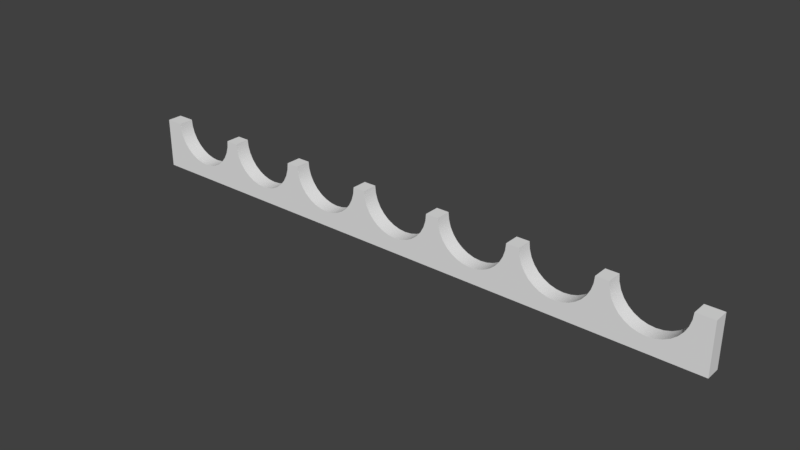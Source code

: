 # Source: Wine_Scallop_30.blend  (saved by Blender 2.78.0; exported with 4.5.12 LTS)
import bpy
from mathutils import Matrix  # noqa: F401  (used for matrix-valued properties, if any)

bpy.ops.wm.read_factory_settings(use_empty=True)
scene = bpy.context.scene
scene.name = 'Scene'

# ---- collections
col_collection_1 = bpy.data.collections.new('Collection 1'); scene.collection.children.link(col_collection_1)

# ---- world
world_world = bpy.data.worlds.new('World'); scene.world = world_world
world_world.color = (0.05088, 0.05088, 0.05088)
world_world.use_sun_shadow = False
world_world.sun_shadow_jitter_overblur = 0.0
world_world.cycles.sampling_method = 'MANUAL'

# ---- meshes
me_circle = bpy.data.meshes.new('Circle')
me_circle.from_pydata([(0.02222, -0.01905, 0.0635), (0.02308, -0.01905, 0.05483), (0.02561, -0.01905, 0.04649), (0.02972, -0.01905, 0.0388), (0.03524, -0.01905, 0.03207), (0.04198, -0.01905, 0.02654), (0.04966, -0.01905, 0.02243), (0.058, -0.01905, 0.0199), (0.06667, -0.01905, 0.01905), (0.07535, -0.01905, 0.0199), (0.08369, -0.01905, 0.02243), (0.09137, -0.01905, 0.02654), (0.09811, -0.01905, 0.03207), (0.1036, -0.01905, 0.0388), (0.1077, -0.01905, 0.04649), (0.1103, -0.01905, 0.05483), (0.1111, -0.01905, 0.0635), (0.0, -0.01905, 0.0635), (0.127, -0.01905, 0.0635), (0.1279, -0.01905, 0.05483), (0.1304, -0.01905, 0.04649), (0.1345, -0.01905, 0.0388), (0.14, -0.01905, 0.03207), (0.1468, -0.01905, 0.02654), (0.1544, -0.01905, 0.02243), (0.1628, -0.01905, 0.0199), (0.1714, -0.01905, 0.01905), (0.1801, -0.01905, 0.0199), (0.1885, -0.01905, 0.02243), (0.1961, -0.01905, 0.02654), (0.2029, -0.01905, 0.03207), (0.2084, -0.01905, 0.0388), (0.2125, -0.01905, 0.04649), (0.215, -0.01905, 0.05483), (0.2159, -0.01905, 0.0635), (0.1191, -0.01905, 0.0635), (0.2318, -0.01905, 0.0635), (0.2326, -0.01905, 0.05483), (0.2352, -0.01905, 0.04649), (0.2393, -0.01905, 0.0388), (0.2448, -0.01905, 0.03207), (0.2515, -0.01905, 0.02654), (0.2592, -0.01905, 0.02243), (0.2676, -0.01905, 0.0199), (0.2762, -0.01905, 0.01905), (0.2849, -0.01905, 0.0199), (0.2932, -0.01905, 0.02243), (0.3009, -0.01905, 0.02654), (0.3077, -0.01905, 0.03207), (0.3132, -0.01905, 0.0388), (0.3173, -0.01905, 0.04649), (0.3198, -0.01905, 0.05483), (0.3207, -0.01905, 0.0635), (0.2238, -0.01905, 0.0635), (0.3365, -0.01905, 0.0635), (0.3374, -0.01905, 0.05483), (0.3399, -0.01905, 0.04649), (0.344, -0.01905, 0.0388), (0.3496, -0.01905, 0.03207), (0.3563, -0.01905, 0.02654), (0.364, -0.01905, 0.02243), (0.3723, -0.01905, 0.0199), (0.381, -0.01905, 0.01905), (0.3897, -0.01905, 0.0199), (0.398, -0.01905, 0.02243), (0.4057, -0.01905, 0.02654), (0.4124, -0.01905, 0.03207), (0.418, -0.01905, 0.0388), (0.4221, -0.01905, 0.04649), (0.4246, -0.01905, 0.05483), (0.4254, -0.01905, 0.0635), (0.3286, -0.01905, 0.0635), (0.4413, -0.01905, 0.0635), (0.4422, -0.01905, 0.05483), (0.4447, -0.01905, 0.04649), (0.4488, -0.01905, 0.0388), (0.4543, -0.01905, 0.03207), (0.4611, -0.01905, 0.02654), (0.4688, -0.01905, 0.02243), (0.4771, -0.01905, 0.0199), (0.4858, -0.01905, 0.01905), (0.4944, -0.01905, 0.0199), (0.5028, -0.01905, 0.02243), (0.5105, -0.01905, 0.02654), (0.5172, -0.01905, 0.03207), (0.5227, -0.01905, 0.0388), (0.5268, -0.01905, 0.04649), (0.5294, -0.01905, 0.05483), (0.5302, -0.01905, 0.0635), (0.4334, -0.01905, 0.0635), (0.5461, -0.01905, 0.0635), (0.547, -0.01905, 0.05483), (0.5495, -0.01905, 0.04649), (0.5536, -0.01905, 0.0388), (0.5591, -0.01905, 0.03207), (0.5659, -0.01905, 0.02654), (0.5735, -0.01905, 0.02243), (0.5819, -0.01905, 0.0199), (0.5905, -0.01905, 0.01905), (0.5992, -0.01905, 0.0199), (0.6076, -0.01905, 0.02243), (0.6152, -0.01905, 0.02654), (0.622, -0.01905, 0.03207), (0.6275, -0.01905, 0.0388), (0.6316, -0.01905, 0.04649), (0.6341, -0.01905, 0.05483), (0.635, -0.01905, 0.0635), (0.5382, -0.01905, 0.0635), (0.6509, -0.01905, 0.0635), (0.6517, -0.01905, 0.05483), (0.6543, -0.01905, 0.04649), (0.6584, -0.01905, 0.0388), (0.6639, -0.01905, 0.03207), (0.6706, -0.01905, 0.02654), (0.6783, -0.01905, 0.02243), (0.6867, -0.01905, 0.0199), (0.6953, -0.01905, 0.01905), (0.704, -0.01905, 0.0199), (0.7123, -0.01905, 0.02243), (0.72, -0.01905, 0.02654), (0.7268, -0.01905, 0.03207), (0.7323, -0.01905, 0.0388), (0.7364, -0.01905, 0.04649), (0.7389, -0.01905, 0.05483), (0.7398, -0.01905, 0.0635), (0.762, -0.01905, 0.0635), (0.6429, -0.01905, 0.0635), (0.0, -0.01905, 0.0), (0.762, -0.01905, 0.0), (0.02222, -1.863e-09, 0.0635), (0.02308, -1.863e-09, 0.05483), (0.02561, -1.863e-09, 0.04649), (0.02972, 0.0, 0.0388), (0.03524, 0.0, 0.03207), (0.04198, 0.0, 0.02654), (0.04966, 0.0, 0.02243), (0.058, 0.0, 0.0199), (0.06667, 0.0, 0.01905), (0.07535, 0.0, 0.0199), (0.08369, 0.0, 0.02243), (0.09137, 0.0, 0.02654), (0.09811, 0.0, 0.03207), (0.1036, 0.0, 0.0388), (0.1077, -1.863e-09, 0.04649), (0.1103, -1.863e-09, 0.05483), (0.1111, -1.863e-09, 0.0635), (0.0, -1.863e-09, 0.0635), (0.127, -1.863e-09, 0.0635), (0.1279, -1.863e-09, 0.05483), (0.1304, -1.863e-09, 0.04649), (0.1345, 0.0, 0.0388), (0.14, 0.0, 0.03207), (0.1468, 0.0, 0.02654), (0.1544, 0.0, 0.02243), (0.1628, 0.0, 0.0199), (0.1714, 0.0, 0.01905), (0.1801, 0.0, 0.0199), (0.1885, 0.0, 0.02243), (0.1961, 0.0, 0.02654), (0.2029, 0.0, 0.03207), (0.2084, 0.0, 0.0388), (0.2125, -1.863e-09, 0.04649), (0.215, -1.863e-09, 0.05483), (0.2159, -1.863e-09, 0.0635), (0.1191, -1.863e-09, 0.0635), (0.2318, -1.863e-09, 0.0635), (0.2326, -1.863e-09, 0.05483), (0.2352, -1.863e-09, 0.04649), (0.2393, 0.0, 0.0388), (0.2448, 0.0, 0.03207), (0.2515, 0.0, 0.02654), (0.2592, 0.0, 0.02243), (0.2676, 0.0, 0.0199), (0.2762, 0.0, 0.01905), (0.2849, 0.0, 0.0199), (0.2932, 0.0, 0.02243), (0.3009, 0.0, 0.02654), (0.3077, 0.0, 0.03207), (0.3132, 0.0, 0.0388), (0.3173, -1.863e-09, 0.04649), (0.3198, -1.863e-09, 0.05483), (0.3207, -1.863e-09, 0.0635), (0.2238, -1.863e-09, 0.0635), (0.3365, -1.863e-09, 0.0635), (0.3374, -1.863e-09, 0.05483), (0.3399, -1.863e-09, 0.04649), (0.344, 0.0, 0.0388), (0.3496, 0.0, 0.03207), (0.3563, 0.0, 0.02654), (0.364, 0.0, 0.02243), (0.3723, 0.0, 0.0199), (0.381, 0.0, 0.01905), (0.3897, 0.0, 0.0199), (0.398, 0.0, 0.02243), (0.4057, 0.0, 0.02654), (0.4124, 0.0, 0.03207), (0.418, 0.0, 0.0388), (0.4221, -1.863e-09, 0.04649), (0.4246, -1.863e-09, 0.05483), (0.4254, -1.863e-09, 0.0635), (0.3286, -1.863e-09, 0.0635), (0.4413, -1.863e-09, 0.0635), (0.4422, -1.863e-09, 0.05483), (0.4447, -1.863e-09, 0.04649), (0.4488, 0.0, 0.0388), (0.4543, 0.0, 0.03207), (0.4611, 0.0, 0.02654), (0.4688, 0.0, 0.02243), (0.4771, 0.0, 0.0199), (0.4858, 0.0, 0.01905), (0.4944, 0.0, 0.0199), (0.5028, 0.0, 0.02243), (0.5105, 0.0, 0.02654), (0.5172, 0.0, 0.03207), (0.5227, 0.0, 0.0388), (0.5268, -1.863e-09, 0.04649), (0.5294, -1.863e-09, 0.05483), (0.5302, -1.863e-09, 0.0635), (0.4334, -1.863e-09, 0.0635), (0.5461, -1.863e-09, 0.0635), (0.547, -1.863e-09, 0.05483), (0.5495, -1.863e-09, 0.04649), (0.5536, 0.0, 0.0388), (0.5591, 0.0, 0.03207), (0.5659, 0.0, 0.02654), (0.5735, 0.0, 0.02243), (0.5819, 0.0, 0.0199), (0.5905, 0.0, 0.01905), (0.5992, 0.0, 0.0199), (0.6076, 0.0, 0.02243), (0.6152, 0.0, 0.02654), (0.622, 0.0, 0.03207), (0.6275, 0.0, 0.0388), (0.6316, -1.863e-09, 0.04649), (0.6341, -1.863e-09, 0.05483), (0.635, -1.863e-09, 0.0635), (0.5382, -1.863e-09, 0.0635), (0.6509, -1.863e-09, 0.0635), (0.6517, -1.863e-09, 0.05483), (0.6543, -1.863e-09, 0.04649), (0.6584, 0.0, 0.0388), (0.6639, 0.0, 0.03207), (0.6706, 0.0, 0.02654), (0.6783, 0.0, 0.02243), (0.6867, 0.0, 0.0199), (0.6953, 0.0, 0.01905), (0.704, 0.0, 0.0199), (0.7123, 0.0, 0.02243), (0.72, 0.0, 0.02654), (0.7268, 0.0, 0.03207), (0.7323, 0.0, 0.0388), (0.7364, -1.863e-09, 0.04649), (0.7389, -1.863e-09, 0.05483), (0.7398, -1.863e-09, 0.0635), (0.762, -1.863e-09, 0.0635), (0.6429, -1.863e-09, 0.0635), (0.0, 0.0, 0.0), (0.762, 0.0, 0.0), (0.02308, -0.01905, 0.05483), (0.02222, -0.01905, 0.0635), (0.02222, -0.01905, 0.0635), (0.02561, -0.01905, 0.04649), (0.02972, -0.01905, 0.0388), (0.03524, -0.01905, 0.03207), (0.04198, -0.01905, 0.02654), (0.04966, -0.01905, 0.02243), (0.058, -0.01905, 0.0199), (0.06667, -0.01905, 0.01905), (0.07535, -0.01905, 0.0199), (0.08369, -0.01905, 0.02243), (0.09137, -0.01905, 0.02654), (0.09811, -0.01905, 0.03207), (0.1036, -0.01905, 0.0388), (0.1077, -0.01905, 0.04649), (0.1103, -0.01905, 0.05483), (0.1111, -0.01905, 0.0635), (0.1111, -0.01905, 0.0635), (0.0, -0.01905, 0.0635), (0.0, -0.01905, 0.0635), (0.1279, -0.01905, 0.05483), (0.127, -0.01905, 0.0635), (0.127, -0.01905, 0.0635), (0.1304, -0.01905, 0.04649), (0.1345, -0.01905, 0.0388), (0.14, -0.01905, 0.03207), (0.1468, -0.01905, 0.02654), (0.1544, -0.01905, 0.02243), (0.1628, -0.01905, 0.0199), (0.1714, -0.01905, 0.01905), (0.1801, -0.01905, 0.0199), (0.1885, -0.01905, 0.02243), (0.1961, -0.01905, 0.02654), (0.2029, -0.01905, 0.03207), (0.2084, -0.01905, 0.0388), (0.2125, -0.01905, 0.04649), (0.215, -0.01905, 0.05483), (0.2159, -0.01905, 0.0635), (0.2159, -0.01905, 0.0635), (0.1191, -0.01905, 0.0635), (0.2326, -0.01905, 0.05483), (0.2318, -0.01905, 0.0635), (0.2318, -0.01905, 0.0635), (0.2352, -0.01905, 0.04649), (0.2393, -0.01905, 0.0388), (0.2448, -0.01905, 0.03207), (0.2515, -0.01905, 0.02654), (0.2592, -0.01905, 0.02243), (0.2676, -0.01905, 0.0199), (0.2762, -0.01905, 0.01905), (0.2849, -0.01905, 0.0199), (0.2932, -0.01905, 0.02243), (0.3009, -0.01905, 0.02654), (0.3077, -0.01905, 0.03207), (0.3132, -0.01905, 0.0388), (0.3173, -0.01905, 0.04649), (0.3198, -0.01905, 0.05483), (0.3207, -0.01905, 0.0635), (0.3207, -0.01905, 0.0635), (0.2238, -0.01905, 0.0635), (0.3374, -0.01905, 0.05483), (0.3365, -0.01905, 0.0635), (0.3365, -0.01905, 0.0635), (0.3399, -0.01905, 0.04649), (0.344, -0.01905, 0.0388), (0.3496, -0.01905, 0.03207), (0.3563, -0.01905, 0.02654), (0.364, -0.01905, 0.02243), (0.3723, -0.01905, 0.0199), (0.381, -0.01905, 0.01905), (0.3897, -0.01905, 0.0199), (0.398, -0.01905, 0.02243), (0.4057, -0.01905, 0.02654), (0.4124, -0.01905, 0.03207), (0.418, -0.01905, 0.0388), (0.4221, -0.01905, 0.04649), (0.4246, -0.01905, 0.05483), (0.4254, -0.01905, 0.0635), (0.4254, -0.01905, 0.0635), (0.3286, -0.01905, 0.0635), (0.4422, -0.01905, 0.05483), (0.4413, -0.01905, 0.0635), (0.4413, -0.01905, 0.0635), (0.4447, -0.01905, 0.04649), (0.4488, -0.01905, 0.0388), (0.4543, -0.01905, 0.03207), (0.4611, -0.01905, 0.02654), (0.4688, -0.01905, 0.02243), (0.4771, -0.01905, 0.0199), (0.4858, -0.01905, 0.01905), (0.4944, -0.01905, 0.0199), (0.5028, -0.01905, 0.02243), (0.5105, -0.01905, 0.02654), (0.5172, -0.01905, 0.03207), (0.5227, -0.01905, 0.0388), (0.5268, -0.01905, 0.04649), (0.5294, -0.01905, 0.05483), (0.5302, -0.01905, 0.0635), (0.5302, -0.01905, 0.0635), (0.4334, -0.01905, 0.0635), (0.547, -0.01905, 0.05483), (0.5461, -0.01905, 0.0635), (0.5461, -0.01905, 0.0635), (0.5495, -0.01905, 0.04649), (0.5536, -0.01905, 0.0388), (0.5591, -0.01905, 0.03207), (0.5659, -0.01905, 0.02654), (0.5735, -0.01905, 0.02243), (0.5819, -0.01905, 0.0199), (0.5905, -0.01905, 0.01905), (0.5992, -0.01905, 0.0199), (0.6076, -0.01905, 0.02243), (0.6152, -0.01905, 0.02654), (0.622, -0.01905, 0.03207), (0.6275, -0.01905, 0.0388), (0.6316, -0.01905, 0.04649), (0.6341, -0.01905, 0.05483), (0.635, -0.01905, 0.0635), (0.635, -0.01905, 0.0635), (0.5382, -0.01905, 0.0635), (0.6517, -0.01905, 0.05483), (0.6509, -0.01905, 0.0635), (0.6509, -0.01905, 0.0635), (0.6543, -0.01905, 0.04649), (0.6584, -0.01905, 0.0388), (0.6639, -0.01905, 0.03207), (0.6706, -0.01905, 0.02654), (0.6783, -0.01905, 0.02243), (0.6867, -0.01905, 0.0199), (0.6953, -0.01905, 0.01905), (0.704, -0.01905, 0.0199), (0.7123, -0.01905, 0.02243), (0.72, -0.01905, 0.02654), (0.7268, -0.01905, 0.03207), (0.7323, -0.01905, 0.0388), (0.7364, -0.01905, 0.04649), (0.7389, -0.01905, 0.05483), (0.7398, -0.01905, 0.0635), (0.7398, -0.01905, 0.0635), (0.762, -0.01905, 0.0635), (0.762, -0.01905, 0.0635), (0.6429, -0.01905, 0.0635), (0.0, -0.01905, 0.0), (0.0, -0.01905, 0.0), (0.762, -0.01905, 0.0), (0.762, -0.01905, 0.0), (0.02308, -1.863e-09, 0.05483), (0.02222, -1.863e-09, 0.0635), (0.02222, -1.863e-09, 0.0635), (0.02561, -1.863e-09, 0.04649), (0.02972, 0.0, 0.0388), (0.03524, 0.0, 0.03207), (0.04198, 0.0, 0.02654), (0.04966, 0.0, 0.02243), (0.058, 0.0, 0.0199), (0.06667, 0.0, 0.01905), (0.07535, 0.0, 0.0199), (0.08369, 0.0, 0.02243), (0.09137, 0.0, 0.02654), (0.09811, 0.0, 0.03207), (0.1036, 0.0, 0.0388), (0.1077, -1.863e-09, 0.04649), (0.1103, -1.863e-09, 0.05483), (0.1111, -1.863e-09, 0.0635), (0.1111, -1.863e-09, 0.0635), (0.0, -1.863e-09, 0.0635), (0.0, -1.863e-09, 0.0635), (0.1279, -1.863e-09, 0.05483), (0.127, -1.863e-09, 0.0635), (0.127, -1.863e-09, 0.0635), (0.1304, -1.863e-09, 0.04649), (0.1345, 0.0, 0.0388), (0.14, 0.0, 0.03207), (0.1468, 0.0, 0.02654), (0.1544, 0.0, 0.02243), (0.1628, 0.0, 0.0199), (0.1714, 0.0, 0.01905), (0.1801, 0.0, 0.0199), (0.1885, 0.0, 0.02243), (0.1961, 0.0, 0.02654), (0.2029, 0.0, 0.03207), (0.2084, 0.0, 0.0388), (0.2125, -1.863e-09, 0.04649), (0.215, -1.863e-09, 0.05483), (0.2159, -1.863e-09, 0.0635), (0.2159, -1.863e-09, 0.0635), (0.1191, -1.863e-09, 0.0635), (0.2326, -1.863e-09, 0.05483), (0.2318, -1.863e-09, 0.0635), (0.2318, -1.863e-09, 0.0635), (0.2352, -1.863e-09, 0.04649), (0.2393, 0.0, 0.0388), (0.2448, 0.0, 0.03207), (0.2515, 0.0, 0.02654), (0.2592, 0.0, 0.02243), (0.2676, 0.0, 0.0199), (0.2762, 0.0, 0.01905), (0.2849, 0.0, 0.0199), (0.2932, 0.0, 0.02243), (0.3009, 0.0, 0.02654), (0.3077, 0.0, 0.03207), (0.3132, 0.0, 0.0388), (0.3173, -1.863e-09, 0.04649), (0.3198, -1.863e-09, 0.05483), (0.3207, -1.863e-09, 0.0635), (0.3207, -1.863e-09, 0.0635), (0.2238, -1.863e-09, 0.0635), (0.3374, -1.863e-09, 0.05483), (0.3365, -1.863e-09, 0.0635), (0.3365, -1.863e-09, 0.0635), (0.3399, -1.863e-09, 0.04649), (0.344, 0.0, 0.0388), (0.3496, 0.0, 0.03207), (0.3563, 0.0, 0.02654), (0.364, 0.0, 0.02243), (0.3723, 0.0, 0.0199), (0.381, 0.0, 0.01905), (0.3897, 0.0, 0.0199), (0.398, 0.0, 0.02243), (0.4057, 0.0, 0.02654), (0.4124, 0.0, 0.03207), (0.418, 0.0, 0.0388), (0.4221, -1.863e-09, 0.04649), (0.4246, -1.863e-09, 0.05483), (0.4254, -1.863e-09, 0.0635), (0.4254, -1.863e-09, 0.0635), (0.3286, -1.863e-09, 0.0635), (0.4422, -1.863e-09, 0.05483), (0.4413, -1.863e-09, 0.0635), (0.4413, -1.863e-09, 0.0635), (0.4447, -1.863e-09, 0.04649), (0.4488, 0.0, 0.0388), (0.4543, 0.0, 0.03207), (0.4611, 0.0, 0.02654), (0.4688, 0.0, 0.02243), (0.4771, 0.0, 0.0199), (0.4858, 0.0, 0.01905), (0.4944, 0.0, 0.0199), (0.5028, 0.0, 0.02243), (0.5105, 0.0, 0.02654), (0.5172, 0.0, 0.03207), (0.5227, 0.0, 0.0388), (0.5268, -1.863e-09, 0.04649), (0.5294, -1.863e-09, 0.05483), (0.5302, -1.863e-09, 0.0635), (0.5302, -1.863e-09, 0.0635), (0.4334, -1.863e-09, 0.0635), (0.547, -1.863e-09, 0.05483), (0.5461, -1.863e-09, 0.0635), (0.5461, -1.863e-09, 0.0635), (0.5495, -1.863e-09, 0.04649), (0.5536, 0.0, 0.0388), (0.5591, 0.0, 0.03207), (0.5659, 0.0, 0.02654), (0.5735, 0.0, 0.02243), (0.5819, 0.0, 0.0199), (0.5905, 0.0, 0.01905), (0.5992, 0.0, 0.0199), (0.6076, 0.0, 0.02243), (0.6152, 0.0, 0.02654), (0.622, 0.0, 0.03207), (0.6275, 0.0, 0.0388), (0.6316, -1.863e-09, 0.04649), (0.6341, -1.863e-09, 0.05483), (0.635, -1.863e-09, 0.0635), (0.635, -1.863e-09, 0.0635), (0.5382, -1.863e-09, 0.0635), (0.6517, -1.863e-09, 0.05483), (0.6509, -1.863e-09, 0.0635), (0.6509, -1.863e-09, 0.0635), (0.6543, -1.863e-09, 0.04649), (0.6584, 0.0, 0.0388), (0.6639, 0.0, 0.03207), (0.6706, 0.0, 0.02654), (0.6783, 0.0, 0.02243), (0.6867, 0.0, 0.0199), (0.6953, 0.0, 0.01905), (0.704, 0.0, 0.0199), (0.7123, 0.0, 0.02243), (0.72, 0.0, 0.02654), (0.7268, 0.0, 0.03207), (0.7323, 0.0, 0.0388), (0.7364, -1.863e-09, 0.04649), (0.7389, -1.863e-09, 0.05483), (0.7398, -1.863e-09, 0.0635), (0.7398, -1.863e-09, 0.0635), (0.762, -1.863e-09, 0.0635), (0.762, -1.863e-09, 0.0635), (0.6429, -1.863e-09, 0.0635), (0.0, 0.0, 0.0), (0.0, 0.0, 0.0), (0.762, 0.0, 0.0), (0.762, 0.0, 0.0)], [], [(358, 337, 484, 505), (282, 279, 426, 429), (395, 394, 541, 542), (321, 338, 485, 468), (283, 282, 429, 430), (396, 395, 542, 543), (339, 340, 487, 486), (284, 283, 430, 431), (398, 397, 544, 545), (342, 339, 486, 489), (285, 284, 431, 432), (381, 400, 547, 528), (343, 342, 489, 490), (286, 285, 432, 433), (278, 401, 548, 425), (344, 343, 490, 491), (287, 286, 433, 434), (402, 403, 550, 549), (345, 344, 491, 492), (288, 287, 434, 435), (399, 404, 551, 546), (346, 345, 492, 493), (289, 288, 435, 436), (347, 346, 493, 494), (290, 289, 436, 437), (348, 347, 494, 495), (291, 290, 437, 438), (349, 348, 495, 496), (292, 291, 438, 439), (350, 349, 496, 497), (293, 292, 439, 440), (351, 350, 497, 498), (294, 293, 440, 441), (352, 351, 498, 499), (295, 294, 441, 442), (353, 352, 499, 500), (296, 295, 442, 443), (354, 353, 500, 501), (318, 297, 444, 465), (355, 354, 501, 502), (281, 298, 445, 428), (356, 355, 502, 503), (299, 300, 447, 446), (378, 357, 504, 525), (302, 299, 446, 449), (341, 358, 505, 488), (303, 302, 449, 450), (359, 360, 507, 506), (304, 303, 450, 451), (362, 359, 506, 509), (305, 304, 451, 452), (363, 362, 509, 510), (306, 305, 452, 453), (364, 363, 510, 511), (307, 306, 453, 454), (365, 364, 511, 512), (308, 307, 454, 455), (366, 365, 512, 513), (309, 308, 455, 456), (367, 366, 513, 514), (310, 309, 456, 457), (368, 367, 514, 515), (311, 310, 457, 458), (369, 368, 515, 516), (312, 311, 458, 459), (370, 369, 516, 517), (313, 312, 459, 460), (371, 370, 517, 518), (314, 313, 460, 461), (372, 371, 518, 519), (315, 314, 461, 462), (373, 372, 519, 520), (316, 315, 462, 463), (258, 259, 406, 405), (374, 373, 520, 521), (338, 317, 464, 485), (261, 258, 405, 408), (375, 374, 521, 522), (301, 318, 465, 448), (262, 261, 408, 409), (376, 375, 522, 523), (319, 320, 467, 466), (263, 262, 409, 410), (400, 377, 524, 547), (322, 319, 466, 469), (264, 263, 410, 411), (361, 378, 525, 508), (323, 322, 469, 470), (265, 264, 411, 412), (379, 380, 527, 526), (324, 323, 470, 471), (266, 265, 412, 413), (382, 379, 526, 529), (325, 324, 471, 472), (267, 266, 413, 414), (383, 382, 529, 530), (326, 325, 472, 473), (268, 267, 414, 415), (384, 383, 530, 531), (327, 326, 473, 474), (269, 268, 415, 416), (385, 384, 531, 532), (328, 327, 474, 475), (270, 269, 416, 417), (386, 385, 532, 533), (329, 328, 475, 476), (271, 270, 417, 418), (387, 386, 533, 534), (330, 329, 476, 477), (272, 271, 418, 419), (388, 387, 534, 535), (331, 330, 477, 478), (273, 272, 419, 420), (389, 388, 535, 536), (332, 331, 478, 479), (274, 273, 420, 421), (390, 389, 536, 537), (333, 332, 479, 480), (275, 274, 421, 422), (391, 390, 537, 538), (334, 333, 480, 481), (298, 276, 423, 445), (392, 391, 538, 539), (335, 334, 481, 482), (260, 277, 424, 407), (393, 392, 539, 540), (336, 335, 482, 483), (279, 280, 427, 426), (394, 393, 540, 541), (1, 2, 3, 4, 5, 6, 7, 8, 9, 10, 11, 12, 13, 14, 15, 16, 35, 18, 19, 20, 21, 22, 23, 24, 25, 26, 27, 28, 29, 30, 31, 32, 33, 34, 53, 36, 37, 38, 39, 40, 41, 42, 43, 44, 45, 46, 47, 48, 49, 50, 51, 52, 71, 54, 55, 56, 57, 58, 59, 60, 61, 62, 63, 64, 65, 66, 67, 68, 69, 70, 89, 72, 73, 74, 75, 76, 77, 78, 79, 80, 81, 82, 83, 84, 85, 86, 87, 88, 107, 90, 91, 92, 93, 94, 95, 96, 97, 98, 99, 100, 101, 102, 103, 104, 105, 106, 126, 108, 109, 110, 111, 112, 113, 114, 115, 116, 117, 118, 119, 120, 121, 122, 123, 124, 125, 128, 127, 17, 0), (130, 129, 146, 256, 257, 254, 253, 252, 251, 250, 249, 248, 247, 246, 245, 244, 243, 242, 241, 240, 239, 238, 237, 255, 235, 234, 233, 232, 231, 230, 229, 228, 227, 226, 225, 224, 223, 222, 221, 220, 219, 236, 217, 216, 215, 214, 213, 212, 211, 210, 209, 208, 207, 206, 205, 204, 203, 202, 201, 218, 199, 198, 197, 196, 195, 194, 193, 192, 191, 190, 189, 188, 187, 186, 185, 184, 183, 200, 181, 180, 179, 178, 177, 176, 175, 174, 173, 172, 171, 170, 169, 168, 167, 166, 165, 182, 163, 162, 161, 160, 159, 158, 157, 156, 155, 154, 153, 152, 151, 150, 149, 148, 147, 164, 145, 144, 143, 142, 141, 140, 139, 138, 137, 136, 135, 134, 133, 132, 131)])
me_circle.polygons.foreach_set('use_smooth', [True] * 131)
me_circle.materials.append(None)
me_circle.use_remesh_preserve_volume = False
me_circle.use_remesh_preserve_attributes = False
me_circle.use_mirror_vertex_groups = False
me_circle.update()

# ---- objects
ob_wine_scallop_30 = bpy.data.objects.new('Wine Scallop 30', me_circle)

# ---- transforms, parenting, visibility, modifiers, constraints
ob_wine_scallop_30.location = (0.0, 0.0, 0.0)
ob_wine_scallop_30.lineart.crease_threshold = 0.0

# ---- collection membership
col_collection_1.objects.link(ob_wine_scallop_30)

# ---- scene / render settings (as saved in the file)
scene.frame_start = 1; scene.frame_end = 250; scene.frame_set(1)
scene.render.engine = 'CYCLES'
scene.render.resolution_percentage = 50
scene.render.dither_intensity = 0.0
scene.cycles.use_denoising = False
scene.cycles.samples = 128
scene.cycles.sampling_pattern = 'TABULATED_SOBOL'
scene.cycles.light_sampling_threshold = 0.0
scene.cycles.use_adaptive_sampling = False
scene.cycles.use_light_tree = False
scene.cycles.caustics_reflective = False
scene.cycles.caustics_refractive = False
scene.cycles.blur_glossy = 0.0
scene.cycles.max_bounces = 6
scene.cycles.sample_clamp_direct = 1.0
scene.cycles.sample_clamp_indirect = 1.0
scene.view_settings.view_transform = 'Standard'
bpy.context.view_layer.update()

# ---- added for rendering (the .blend has no active camera and no usable light): camera, sun
cam_auto = bpy.data.cameras.new('AutoCamera')
cam_auto.lens = 50.0
cam_auto.sensor_width = 36.0
cam_auto.clip_end = 1000.0
ob_auto_camera = bpy.data.objects.new('AutoCamera', cam_auto)
scene.collection.objects.link(ob_auto_camera)
ob_auto_camera.location = (1.08868, -0.858746, 0.597898)
ob_auto_camera.rotation_euler = (1.09748, -7.21219e-08, 0.694738)
scene.camera = ob_auto_camera
light_auto_sun = bpy.data.lights.new('AutoSun', 'SUN')
light_auto_sun.energy = 3.0
light_auto_sun.angle = 0.0523599
ob_auto_sun = bpy.data.objects.new('AutoSun', light_auto_sun)
scene.collection.objects.link(ob_auto_sun)
ob_auto_sun.rotation_euler = (0.872665, 0.174533, 0.523599)
bpy.context.view_layer.update()
